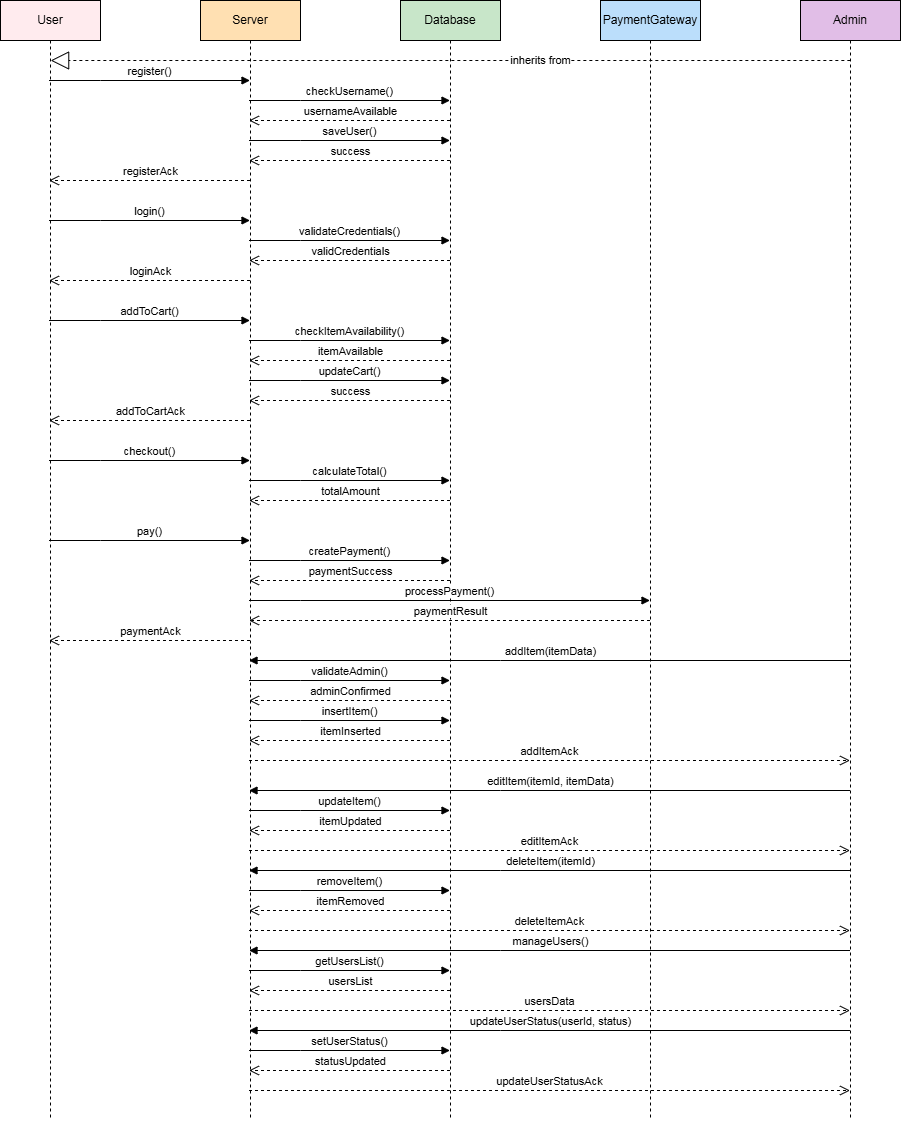

The diagram above was exported from draw.io. Its source (the exported page's mxGraphModel, read from the mxfile embedded in the PNG):
<mxGraphModel dx="3220" dy="1508" grid="1" gridSize="10" guides="1" tooltips="1" connect="1" arrows="1" fold="1" page="1" pageScale="1" pageWidth="850" pageHeight="1100" math="0" shadow="0">
  <root>
    <mxCell id="0" />
    <mxCell id="1" parent="0" />
    <mxCell id="2" value="User" style="shape=umlLifeline;perimeter=lifelinePerimeter;whiteSpace=wrap;html=1;container=1;collapsible=0;recursiveResize=0;outlineConnect=0;fillColor=#FFEBEE;" vertex="1" parent="1">
      <mxGeometry width="100" height="1120" as="geometry" />
    </mxCell>
    <mxCell id="3" value="Server" style="shape=umlLifeline;perimeter=lifelinePerimeter;whiteSpace=wrap;html=1;container=1;collapsible=0;recursiveResize=0;outlineConnect=0;fillColor=#FFE0B2;" vertex="1" parent="1">
      <mxGeometry x="200" width="100" height="1120" as="geometry" />
    </mxCell>
    <mxCell id="4" value="Database" style="shape=umlLifeline;perimeter=lifelinePerimeter;whiteSpace=wrap;html=1;container=1;collapsible=0;recursiveResize=0;outlineConnect=0;fillColor=#C8E6C9;" vertex="1" parent="1">
      <mxGeometry x="400" width="100" height="1120" as="geometry" />
    </mxCell>
    <mxCell id="5" value="PaymentGateway" style="shape=umlLifeline;perimeter=lifelinePerimeter;whiteSpace=wrap;html=1;container=1;collapsible=0;recursiveResize=0;outlineConnect=0;fillColor=#BBDEFB;" vertex="1" parent="1">
      <mxGeometry x="600" width="100" height="1120" as="geometry" />
    </mxCell>
    <mxCell id="100" value="Admin" style="shape=umlLifeline;perimeter=lifelinePerimeter;whiteSpace=wrap;html=1;container=1;collapsible=0;recursiveResize=0;outlineConnect=0;fillColor=#E1BEE7;" vertex="1" parent="1">
      <mxGeometry x="800" width="100" height="1120" as="geometry" />
    </mxCell>
    <mxCell id="101" value="inherits from" style="endArrow=block;endSize=16;endFill=0;html=1;rounded=0;dashed=1;" edge="1" parent="1">
      <mxGeometry x="-0.2251" width="160" relative="1" as="geometry">
        <mxPoint x="849.8400000000003" y="60" as="sourcePoint" />
        <mxPoint x="50.15034482758628" y="60" as="targetPoint" />
        <Array as="points">
          <mxPoint x="450.34000000000003" y="60" />
        </Array>
        <mxPoint as="offset" />
      </mxGeometry>
    </mxCell>
    <mxCell id="6" value="register()" style="html=1;verticalAlign=bottom;endArrow=block;rounded=0;" edge="1" parent="1" source="2" target="3">
      <mxGeometry width="80" relative="1" as="geometry">
        <mxPoint x="50" y="80" as="sourcePoint" />
        <mxPoint x="130" y="80" as="targetPoint" />
        <Array as="points">
          <mxPoint x="100" y="80" />
        </Array>
      </mxGeometry>
    </mxCell>
    <mxCell id="7" value="checkUsername()" style="html=1;verticalAlign=bottom;endArrow=block;rounded=0;" edge="1" parent="1" source="3" target="4">
      <mxGeometry width="80" relative="1" as="geometry">
        <mxPoint x="250" y="100" as="sourcePoint" />
        <mxPoint x="330" y="100" as="targetPoint" />
        <Array as="points">
          <mxPoint x="300" y="100" />
        </Array>
      </mxGeometry>
    </mxCell>
    <mxCell id="8" value="usernameAvailable" style="html=1;verticalAlign=bottom;endArrow=open;dashed=1;endSize=8;rounded=0;" edge="1" parent="1" source="4" target="3">
      <mxGeometry relative="1" as="geometry">
        <mxPoint x="250" y="120" as="targetPoint" />
        <mxPoint x="330" y="120" as="sourcePoint" />
        <Array as="points">
          <mxPoint x="300" y="120" />
        </Array>
      </mxGeometry>
    </mxCell>
    <mxCell id="9" value="saveUser()" style="html=1;verticalAlign=bottom;endArrow=block;rounded=0;" edge="1" parent="1" source="3" target="4">
      <mxGeometry width="80" relative="1" as="geometry">
        <mxPoint x="250" y="140" as="sourcePoint" />
        <mxPoint x="330" y="140" as="targetPoint" />
        <Array as="points">
          <mxPoint x="300" y="140" />
        </Array>
      </mxGeometry>
    </mxCell>
    <mxCell id="10" value="success" style="html=1;verticalAlign=bottom;endArrow=open;dashed=1;endSize=8;rounded=0;" edge="1" parent="1" source="4" target="3">
      <mxGeometry relative="1" as="geometry">
        <mxPoint x="250" y="160" as="targetPoint" />
        <mxPoint x="330" y="160" as="sourcePoint" />
        <Array as="points">
          <mxPoint x="300" y="160" />
        </Array>
      </mxGeometry>
    </mxCell>
    <mxCell id="11" value="registerAck" style="html=1;verticalAlign=bottom;endArrow=open;dashed=1;endSize=8;rounded=0;" edge="1" parent="1" source="3" target="2">
      <mxGeometry relative="1" as="geometry">
        <mxPoint x="50" y="180" as="targetPoint" />
        <mxPoint x="130" y="180" as="sourcePoint" />
        <Array as="points">
          <mxPoint x="100" y="180" />
        </Array>
      </mxGeometry>
    </mxCell>
    <mxCell id="12" value="login()" style="html=1;verticalAlign=bottom;endArrow=block;rounded=0;" edge="1" parent="1" source="2" target="3">
      <mxGeometry width="80" relative="1" as="geometry">
        <mxPoint x="50" y="220" as="sourcePoint" />
        <mxPoint x="130" y="220" as="targetPoint" />
        <Array as="points">
          <mxPoint x="100" y="220" />
        </Array>
      </mxGeometry>
    </mxCell>
    <mxCell id="13" value="validateCredentials()" style="html=1;verticalAlign=bottom;endArrow=block;rounded=0;" edge="1" parent="1" source="3" target="4">
      <mxGeometry width="80" relative="1" as="geometry">
        <mxPoint x="250" y="240" as="sourcePoint" />
        <mxPoint x="330" y="240" as="targetPoint" />
        <Array as="points">
          <mxPoint x="300" y="240" />
        </Array>
      </mxGeometry>
    </mxCell>
    <mxCell id="14" value="validCredentials" style="html=1;verticalAlign=bottom;endArrow=open;dashed=1;endSize=8;rounded=0;" edge="1" parent="1" source="4" target="3">
      <mxGeometry relative="1" as="geometry">
        <mxPoint x="250" y="260" as="targetPoint" />
        <mxPoint x="330" y="260" as="sourcePoint" />
        <Array as="points">
          <mxPoint x="300" y="260" />
        </Array>
      </mxGeometry>
    </mxCell>
    <mxCell id="15" value="loginAck" style="html=1;verticalAlign=bottom;endArrow=open;dashed=1;endSize=8;rounded=0;" edge="1" parent="1" source="3" target="2">
      <mxGeometry relative="1" as="geometry">
        <mxPoint x="50" y="280" as="targetPoint" />
        <mxPoint x="130" y="280" as="sourcePoint" />
        <Array as="points">
          <mxPoint x="100" y="280" />
        </Array>
      </mxGeometry>
    </mxCell>
    <mxCell id="16" value="addToCart()" style="html=1;verticalAlign=bottom;endArrow=block;rounded=0;" edge="1" parent="1" source="2" target="3">
      <mxGeometry width="80" relative="1" as="geometry">
        <mxPoint x="50" y="320" as="sourcePoint" />
        <mxPoint x="130" y="320" as="targetPoint" />
        <Array as="points">
          <mxPoint x="100" y="320" />
        </Array>
      </mxGeometry>
    </mxCell>
    <mxCell id="17" value="checkItemAvailability()" style="html=1;verticalAlign=bottom;endArrow=block;rounded=0;" edge="1" parent="1" source="3" target="4">
      <mxGeometry width="80" relative="1" as="geometry">
        <mxPoint x="250" y="340" as="sourcePoint" />
        <mxPoint x="330" y="340" as="targetPoint" />
        <Array as="points">
          <mxPoint x="300" y="340" />
        </Array>
      </mxGeometry>
    </mxCell>
    <mxCell id="18" value="itemAvailable" style="html=1;verticalAlign=bottom;endArrow=open;dashed=1;endSize=8;rounded=0;" edge="1" parent="1" source="4" target="3">
      <mxGeometry relative="1" as="geometry">
        <mxPoint x="250" y="360" as="targetPoint" />
        <mxPoint x="330" y="360" as="sourcePoint" />
        <Array as="points">
          <mxPoint x="300" y="360" />
        </Array>
      </mxGeometry>
    </mxCell>
    <mxCell id="19" value="updateCart()" style="html=1;verticalAlign=bottom;endArrow=block;rounded=0;" edge="1" parent="1" source="3" target="4">
      <mxGeometry width="80" relative="1" as="geometry">
        <mxPoint x="250" y="380" as="sourcePoint" />
        <mxPoint x="330" y="380" as="targetPoint" />
        <Array as="points">
          <mxPoint x="300" y="380" />
        </Array>
      </mxGeometry>
    </mxCell>
    <mxCell id="20" value="success" style="html=1;verticalAlign=bottom;endArrow=open;dashed=1;endSize=8;rounded=0;" edge="1" parent="1" source="4" target="3">
      <mxGeometry relative="1" as="geometry">
        <mxPoint x="250" y="400" as="targetPoint" />
        <mxPoint x="330" y="400" as="sourcePoint" />
        <Array as="points">
          <mxPoint x="300" y="400" />
        </Array>
      </mxGeometry>
    </mxCell>
    <mxCell id="21" value="addToCartAck" style="html=1;verticalAlign=bottom;endArrow=open;dashed=1;endSize=8;rounded=0;" edge="1" parent="1" source="3" target="2">
      <mxGeometry relative="1" as="geometry">
        <mxPoint x="50" y="420" as="targetPoint" />
        <mxPoint x="130" y="420" as="sourcePoint" />
        <Array as="points">
          <mxPoint x="100" y="420" />
        </Array>
      </mxGeometry>
    </mxCell>
    <mxCell id="22" value="checkout()" style="html=1;verticalAlign=bottom;endArrow=block;rounded=0;" edge="1" parent="1" source="2" target="3">
      <mxGeometry width="80" relative="1" as="geometry">
        <mxPoint x="50" y="460" as="sourcePoint" />
        <mxPoint x="130" y="460" as="targetPoint" />
        <Array as="points">
          <mxPoint x="100" y="460" />
        </Array>
      </mxGeometry>
    </mxCell>
    <mxCell id="23" value="calculateTotal()" style="html=1;verticalAlign=bottom;endArrow=block;rounded=0;" edge="1" parent="1" source="3" target="4">
      <mxGeometry width="80" relative="1" as="geometry">
        <mxPoint x="250" y="480" as="sourcePoint" />
        <mxPoint x="330" y="480" as="targetPoint" />
        <Array as="points">
          <mxPoint x="300" y="480" />
        </Array>
      </mxGeometry>
    </mxCell>
    <mxCell id="24" value="totalAmount" style="html=1;verticalAlign=bottom;endArrow=open;dashed=1;endSize=8;rounded=0;" edge="1" parent="1" source="4" target="3">
      <mxGeometry relative="1" as="geometry">
        <mxPoint x="250" y="500" as="targetPoint" />
        <mxPoint x="330" y="500" as="sourcePoint" />
        <Array as="points">
          <mxPoint x="300" y="500" />
        </Array>
      </mxGeometry>
    </mxCell>
    <mxCell id="25" value="pay()" style="html=1;verticalAlign=bottom;endArrow=block;rounded=0;" edge="1" parent="1" source="2" target="3">
      <mxGeometry width="80" relative="1" as="geometry">
        <mxPoint x="50" y="540" as="sourcePoint" />
        <mxPoint x="130" y="540" as="targetPoint" />
        <Array as="points">
          <mxPoint x="100" y="540" />
        </Array>
      </mxGeometry>
    </mxCell>
    <mxCell id="26" value="createPayment()" style="html=1;verticalAlign=bottom;endArrow=block;rounded=0;" edge="1" parent="1" source="3" target="4">
      <mxGeometry width="80" relative="1" as="geometry">
        <mxPoint x="250" y="560" as="sourcePoint" />
        <mxPoint x="330" y="560" as="targetPoint" />
        <Array as="points">
          <mxPoint x="300" y="560" />
        </Array>
      </mxGeometry>
    </mxCell>
    <mxCell id="27" value="paymentSuccess" style="html=1;verticalAlign=bottom;endArrow=open;dashed=1;endSize=8;rounded=0;" edge="1" parent="1" source="4" target="3">
      <mxGeometry relative="1" as="geometry">
        <mxPoint x="250" y="580" as="targetPoint" />
        <mxPoint x="330" y="580" as="sourcePoint" />
        <Array as="points">
          <mxPoint x="300" y="580" />
        </Array>
      </mxGeometry>
    </mxCell>
    <mxCell id="28" value="processPayment()" style="html=1;verticalAlign=bottom;endArrow=block;rounded=0;" edge="1" parent="1" source="3" target="5">
      <mxGeometry width="80" relative="1" as="geometry">
        <mxPoint x="250" y="600" as="sourcePoint" />
        <mxPoint x="330" y="600" as="targetPoint" />
        <Array as="points">
          <mxPoint x="300" y="600" />
        </Array>
      </mxGeometry>
    </mxCell>
    <mxCell id="29" value="paymentResult" style="html=1;verticalAlign=bottom;endArrow=open;dashed=1;endSize=8;rounded=0;" edge="1" parent="1" source="5" target="3">
      <mxGeometry relative="1" as="geometry">
        <mxPoint x="250" y="620" as="targetPoint" />
        <mxPoint x="330" y="620" as="sourcePoint" />
        <Array as="points">
          <mxPoint x="300" y="620" />
        </Array>
      </mxGeometry>
    </mxCell>
    <mxCell id="30" value="paymentAck" style="html=1;verticalAlign=bottom;endArrow=open;dashed=1;endSize=8;rounded=0;" edge="1" parent="1" source="3" target="2">
      <mxGeometry relative="1" as="geometry">
        <mxPoint x="50" y="640" as="targetPoint" />
        <mxPoint x="130" y="640" as="sourcePoint" />
        <Array as="points">
          <mxPoint x="100" y="640" />
        </Array>
      </mxGeometry>
    </mxCell>
    <mxCell id="200" value="addItem(itemData)" style="html=1;verticalAlign=bottom;endArrow=block;rounded=0;" edge="1" parent="1" source="100" target="3">
      <mxGeometry width="80" relative="1" as="geometry">
        <mxPoint x="250" y="660" as="sourcePoint" />
        <mxPoint x="330" y="660" as="targetPoint" />
        <Array as="points">
          <mxPoint x="500" y="660" />
        </Array>
      </mxGeometry>
    </mxCell>
    <mxCell id="201" value="validateAdmin()" style="html=1;verticalAlign=bottom;endArrow=block;rounded=0;" edge="1" parent="1" source="3" target="4">
      <mxGeometry width="80" relative="1" as="geometry">
        <mxPoint x="250" y="680" as="sourcePoint" />
        <mxPoint x="330" y="680" as="targetPoint" />
        <Array as="points">
          <mxPoint x="300" y="680" />
        </Array>
      </mxGeometry>
    </mxCell>
    <mxCell id="202" value="adminConfirmed" style="html=1;verticalAlign=bottom;endArrow=open;dashed=1;endSize=8;rounded=0;" edge="1" parent="1" source="4" target="3">
      <mxGeometry relative="1" as="geometry">
        <mxPoint x="250" y="700" as="targetPoint" />
        <mxPoint x="330" y="700" as="sourcePoint" />
        <Array as="points">
          <mxPoint x="300" y="700" />
        </Array>
      </mxGeometry>
    </mxCell>
    <mxCell id="203" value="insertItem()" style="html=1;verticalAlign=bottom;endArrow=block;rounded=0;" edge="1" parent="1" source="3" target="4">
      <mxGeometry width="80" relative="1" as="geometry">
        <mxPoint x="250" y="720" as="sourcePoint" />
        <mxPoint x="330" y="720" as="targetPoint" />
        <Array as="points">
          <mxPoint x="300" y="720" />
        </Array>
      </mxGeometry>
    </mxCell>
    <mxCell id="204" value="itemInserted" style="html=1;verticalAlign=bottom;endArrow=open;dashed=1;endSize=8;rounded=0;" edge="1" parent="1" source="4" target="3">
      <mxGeometry relative="1" as="geometry">
        <mxPoint x="250" y="740" as="targetPoint" />
        <mxPoint x="330" y="740" as="sourcePoint" />
        <Array as="points">
          <mxPoint x="300" y="740" />
        </Array>
      </mxGeometry>
    </mxCell>
    <mxCell id="205" value="addItemAck" style="html=1;verticalAlign=bottom;endArrow=open;dashed=1;endSize=8;rounded=0;" edge="1" parent="1" source="3" target="100">
      <mxGeometry relative="1" as="geometry">
        <mxPoint x="250" y="760" as="targetPoint" />
        <mxPoint x="330" y="760" as="sourcePoint" />
        <Array as="points">
          <mxPoint x="500" y="760" />
        </Array>
      </mxGeometry>
    </mxCell>
    <mxCell id="206" value="editItem(itemId, itemData)" style="html=1;verticalAlign=bottom;endArrow=block;rounded=0;" edge="1" parent="1" source="100" target="3">
      <mxGeometry width="80" relative="1" as="geometry">
        <mxPoint x="250" y="790" as="sourcePoint" />
        <mxPoint x="330" y="790" as="targetPoint" />
        <Array as="points">
          <mxPoint x="500" y="790" />
        </Array>
      </mxGeometry>
    </mxCell>
    <mxCell id="207" value="updateItem()" style="html=1;verticalAlign=bottom;endArrow=block;rounded=0;" edge="1" parent="1" source="3" target="4">
      <mxGeometry width="80" relative="1" as="geometry">
        <mxPoint x="250" y="810" as="sourcePoint" />
        <mxPoint x="330" y="810" as="targetPoint" />
        <Array as="points">
          <mxPoint x="300" y="810" />
        </Array>
      </mxGeometry>
    </mxCell>
    <mxCell id="208" value="itemUpdated" style="html=1;verticalAlign=bottom;endArrow=open;dashed=1;endSize=8;rounded=0;" edge="1" parent="1" source="4" target="3">
      <mxGeometry relative="1" as="geometry">
        <mxPoint x="250" y="830" as="targetPoint" />
        <mxPoint x="330" y="830" as="sourcePoint" />
        <Array as="points">
          <mxPoint x="300" y="830" />
        </Array>
      </mxGeometry>
    </mxCell>
    <mxCell id="209" value="editItemAck" style="html=1;verticalAlign=bottom;endArrow=open;dashed=1;endSize=8;rounded=0;" edge="1" parent="1" source="3" target="100">
      <mxGeometry relative="1" as="geometry">
        <mxPoint x="250" y="850" as="targetPoint" />
        <mxPoint x="330" y="850" as="sourcePoint" />
        <Array as="points">
          <mxPoint x="500" y="850" />
        </Array>
      </mxGeometry>
    </mxCell>
    <mxCell id="210" value="deleteItem(itemId)" style="html=1;verticalAlign=bottom;endArrow=block;rounded=0;" edge="1" parent="1" source="100" target="3">
      <mxGeometry width="80" relative="1" as="geometry">
        <mxPoint x="250" y="870" as="sourcePoint" />
        <mxPoint x="330" y="870" as="targetPoint" />
        <Array as="points">
          <mxPoint x="500" y="870" />
        </Array>
      </mxGeometry>
    </mxCell>
    <mxCell id="211" value="removeItem()" style="html=1;verticalAlign=bottom;endArrow=block;rounded=0;" edge="1" parent="1" source="3" target="4">
      <mxGeometry width="80" relative="1" as="geometry">
        <mxPoint x="250" y="890" as="sourcePoint" />
        <mxPoint x="330" y="890" as="targetPoint" />
        <Array as="points">
          <mxPoint x="300" y="890" />
        </Array>
      </mxGeometry>
    </mxCell>
    <mxCell id="212" value="itemRemoved" style="html=1;verticalAlign=bottom;endArrow=open;dashed=1;endSize=8;rounded=0;" edge="1" parent="1" source="4" target="3">
      <mxGeometry relative="1" as="geometry">
        <mxPoint x="250" y="910" as="targetPoint" />
        <mxPoint x="330" y="910" as="sourcePoint" />
        <Array as="points">
          <mxPoint x="300" y="910" />
        </Array>
      </mxGeometry>
    </mxCell>
    <mxCell id="213" value="deleteItemAck" style="html=1;verticalAlign=bottom;endArrow=open;dashed=1;endSize=8;rounded=0;" edge="1" parent="1" source="3" target="100">
      <mxGeometry relative="1" as="geometry">
        <mxPoint x="250" y="930" as="targetPoint" />
        <mxPoint x="330" y="930" as="sourcePoint" />
        <Array as="points">
          <mxPoint x="500" y="930" />
        </Array>
      </mxGeometry>
    </mxCell>
    <mxCell id="214" value="manageUsers()" style="html=1;verticalAlign=bottom;endArrow=block;rounded=0;" edge="1" parent="1" source="100" target="3">
      <mxGeometry width="80" relative="1" as="geometry">
        <mxPoint x="250" y="950" as="sourcePoint" />
        <mxPoint x="330" y="950" as="targetPoint" />
        <Array as="points">
          <mxPoint x="500" y="950" />
        </Array>
      </mxGeometry>
    </mxCell>
    <mxCell id="215" value="getUsersList()" style="html=1;verticalAlign=bottom;endArrow=block;rounded=0;" edge="1" parent="1" source="3" target="4">
      <mxGeometry width="80" relative="1" as="geometry">
        <mxPoint x="250" y="970" as="sourcePoint" />
        <mxPoint x="330" y="970" as="targetPoint" />
        <Array as="points">
          <mxPoint x="300" y="970" />
        </Array>
      </mxGeometry>
    </mxCell>
    <mxCell id="216" value="usersList" style="html=1;verticalAlign=bottom;endArrow=open;dashed=1;endSize=8;rounded=0;" edge="1" parent="1" source="4" target="3">
      <mxGeometry relative="1" as="geometry">
        <mxPoint x="250" y="990" as="targetPoint" />
        <mxPoint x="330" y="990" as="sourcePoint" />
        <Array as="points">
          <mxPoint x="300" y="990" />
        </Array>
      </mxGeometry>
    </mxCell>
    <mxCell id="217" value="usersData" style="html=1;verticalAlign=bottom;endArrow=open;dashed=1;endSize=8;rounded=0;" edge="1" parent="1" source="3" target="100">
      <mxGeometry relative="1" as="geometry">
        <mxPoint x="250" y="1010" as="targetPoint" />
        <mxPoint x="330" y="1010" as="sourcePoint" />
        <Array as="points">
          <mxPoint x="500" y="1010" />
        </Array>
      </mxGeometry>
    </mxCell>
    <mxCell id="218" value="updateUserStatus(userId, status)" style="html=1;verticalAlign=bottom;endArrow=block;rounded=0;" edge="1" parent="1" source="100" target="3">
      <mxGeometry width="80" relative="1" as="geometry">
        <mxPoint x="250" y="1030" as="sourcePoint" />
        <mxPoint x="330" y="1030" as="targetPoint" />
        <Array as="points">
          <mxPoint x="500" y="1030" />
        </Array>
      </mxGeometry>
    </mxCell>
    <mxCell id="219" value="setUserStatus()" style="html=1;verticalAlign=bottom;endArrow=block;rounded=0;" edge="1" parent="1" source="3" target="4">
      <mxGeometry width="80" relative="1" as="geometry">
        <mxPoint x="250" y="1050" as="sourcePoint" />
        <mxPoint x="330" y="1050" as="targetPoint" />
        <Array as="points">
          <mxPoint x="300" y="1050" />
        </Array>
      </mxGeometry>
    </mxCell>
    <mxCell id="220" value="statusUpdated" style="html=1;verticalAlign=bottom;endArrow=open;dashed=1;endSize=8;rounded=0;" edge="1" parent="1" source="4" target="3">
      <mxGeometry relative="1" as="geometry">
        <mxPoint x="250" y="1070" as="targetPoint" />
        <mxPoint x="330" y="1070" as="sourcePoint" />
        <Array as="points">
          <mxPoint x="300" y="1070" />
        </Array>
      </mxGeometry>
    </mxCell>
    <mxCell id="221" value="updateUserStatusAck" style="html=1;verticalAlign=bottom;endArrow=open;dashed=1;endSize=8;rounded=0;" edge="1" parent="1" source="3" target="100">
      <mxGeometry relative="1" as="geometry">
        <mxPoint x="250" y="1090" as="targetPoint" />
        <mxPoint x="330" y="1090" as="sourcePoint" />
        <Array as="points">
          <mxPoint x="500" y="1090" />
        </Array>
      </mxGeometry>
    </mxCell>
  </root>
</mxGraphModel>